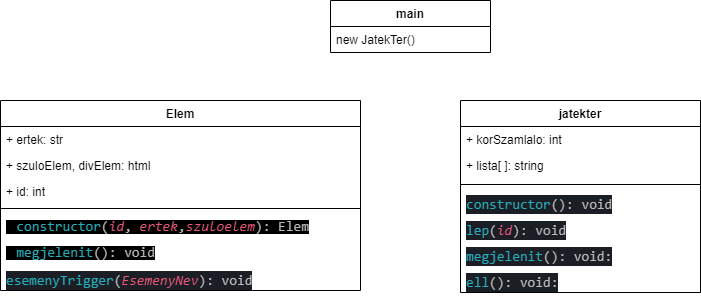

The diagram above was exported from draw.io. Its source (the exported page's mxGraphModel, read from the mxfile embedded in the PNG):
<mxGraphModel dx="880" dy="468" grid="1" gridSize="10" guides="1" tooltips="1" connect="1" arrows="1" fold="1" page="1" pageScale="1" pageWidth="827" pageHeight="1169" math="0" shadow="0">
  <root>
    <mxCell id="0" />
    <mxCell id="1" parent="0" />
    <mxCell id="tCeb3yj0GF46SsK7IxZ_-9" value="Elem" style="swimlane;fontStyle=1;align=center;verticalAlign=top;childLayout=stackLayout;horizontal=1;startSize=26;horizontalStack=0;resizeParent=1;resizeParentMax=0;resizeLast=0;collapsible=1;marginBottom=0;whiteSpace=wrap;html=1;" vertex="1" parent="1">
      <mxGeometry x="10" y="130" width="360" height="190" as="geometry" />
    </mxCell>
    <mxCell id="tCeb3yj0GF46SsK7IxZ_-10" value="+ ertek: str" style="text;strokeColor=none;fillColor=none;align=left;verticalAlign=top;spacingLeft=4;spacingRight=4;overflow=hidden;rotatable=0;points=[[0,0.5],[1,0.5]];portConstraint=eastwest;whiteSpace=wrap;html=1;" vertex="1" parent="tCeb3yj0GF46SsK7IxZ_-9">
      <mxGeometry y="26" width="360" height="26" as="geometry" />
    </mxCell>
    <mxCell id="tCeb3yj0GF46SsK7IxZ_-13" value="+ szuloElem, divElem: html" style="text;strokeColor=none;fillColor=none;align=left;verticalAlign=top;spacingLeft=4;spacingRight=4;overflow=hidden;rotatable=0;points=[[0,0.5],[1,0.5]];portConstraint=eastwest;whiteSpace=wrap;html=1;" vertex="1" parent="tCeb3yj0GF46SsK7IxZ_-9">
      <mxGeometry y="52" width="360" height="26" as="geometry" />
    </mxCell>
    <mxCell id="tCeb3yj0GF46SsK7IxZ_-14" value="+ id: int" style="text;strokeColor=none;fillColor=none;align=left;verticalAlign=top;spacingLeft=4;spacingRight=4;overflow=hidden;rotatable=0;points=[[0,0.5],[1,0.5]];portConstraint=eastwest;whiteSpace=wrap;html=1;" vertex="1" parent="tCeb3yj0GF46SsK7IxZ_-9">
      <mxGeometry y="78" width="360" height="26" as="geometry" />
    </mxCell>
    <mxCell id="tCeb3yj0GF46SsK7IxZ_-11" value="" style="line;strokeWidth=1;fillColor=none;align=left;verticalAlign=middle;spacingTop=-1;spacingLeft=3;spacingRight=3;rotatable=0;labelPosition=right;points=[];portConstraint=eastwest;strokeColor=inherit;" vertex="1" parent="tCeb3yj0GF46SsK7IxZ_-9">
      <mxGeometry y="104" width="360" height="8" as="geometry" />
    </mxCell>
    <mxCell id="tCeb3yj0GF46SsK7IxZ_-12" value="&lt;span style=&quot;background-color: rgb(0, 0, 0);&quot;&gt;+&amp;nbsp;&lt;span style=&quot;font-family: Consolas, &amp;quot;Courier New&amp;quot;, monospace; font-size: 14px; white-space: pre; color: rgb(37, 176, 188);&quot;&gt;constructor&lt;/span&gt;&lt;span style=&quot;color: rgb(187, 187, 187); font-family: Consolas, &amp;quot;Courier New&amp;quot;, monospace; font-size: 14px; white-space: pre;&quot;&gt;(&lt;/span&gt;&lt;span style=&quot;font-family: Consolas, &amp;quot;Courier New&amp;quot;, monospace; font-size: 14px; white-space: pre; color: rgb(233, 86, 120); font-style: italic;&quot;&gt;id&lt;/span&gt;&lt;span style=&quot;color: rgb(187, 187, 187); font-family: Consolas, &amp;quot;Courier New&amp;quot;, monospace; font-size: 14px; white-space: pre;&quot;&gt;,&lt;/span&gt;&lt;span style=&quot;font-family: Consolas, &amp;quot;Courier New&amp;quot;, monospace; font-size: 14px; white-space: pre; color: rgb(233, 86, 120);&quot;&gt; &lt;/span&gt;&lt;span style=&quot;font-family: Consolas, &amp;quot;Courier New&amp;quot;, monospace; font-size: 14px; white-space: pre; color: rgb(233, 86, 120); font-style: italic;&quot;&gt;ertek&lt;/span&gt;&lt;span style=&quot;color: rgb(187, 187, 187); font-family: Consolas, &amp;quot;Courier New&amp;quot;, monospace; font-size: 14px; white-space: pre;&quot;&gt;,&lt;/span&gt;&lt;span style=&quot;font-family: Consolas, &amp;quot;Courier New&amp;quot;, monospace; font-size: 14px; white-space: pre; color: rgb(233, 86, 120); font-style: italic;&quot;&gt;szuloelem&lt;/span&gt;&lt;span style=&quot;color: rgb(187, 187, 187); font-family: Consolas, &amp;quot;Courier New&amp;quot;, monospace; font-size: 14px; white-space: pre;&quot;&gt;): &lt;/span&gt;&lt;span style=&quot;color: rgb(187, 187, 187); font-family: Consolas, &amp;quot;Courier New&amp;quot;, monospace; font-size: 14px; white-space: pre;&quot;&gt;Elem&lt;/span&gt;&lt;/span&gt;&lt;div&gt;&lt;span style=&quot;background-color: rgb(28, 30, 38); color: rgb(187, 187, 187); font-family: Consolas, &amp;quot;Courier New&amp;quot;, monospace; font-size: 14px; white-space: pre;&quot;&gt;&lt;br&gt;&lt;/span&gt;&lt;/div&gt;" style="text;strokeColor=none;fillColor=none;align=left;verticalAlign=top;spacingLeft=4;spacingRight=4;overflow=hidden;rotatable=0;points=[[0,0.5],[1,0.5]];portConstraint=eastwest;whiteSpace=wrap;html=1;" vertex="1" parent="tCeb3yj0GF46SsK7IxZ_-9">
      <mxGeometry y="112" width="360" height="26" as="geometry" />
    </mxCell>
    <mxCell id="tCeb3yj0GF46SsK7IxZ_-16" value="&lt;span style=&quot;background-color: rgb(0, 0, 0);&quot;&gt;+&amp;nbsp;&lt;span style=&quot;font-family: Consolas, &amp;quot;Courier New&amp;quot;, monospace; font-size: 14px; white-space: pre; color: rgb(37, 176, 188);&quot;&gt;megjelenit&lt;/span&gt;&lt;span style=&quot;color: rgb(187, 187, 187); font-family: Consolas, &amp;quot;Courier New&amp;quot;, monospace; font-size: 14px; white-space: pre;&quot;&gt;()&lt;/span&gt;&lt;span style=&quot;color: rgb(187, 187, 187); font-family: Consolas, &amp;quot;Courier New&amp;quot;, monospace; font-size: 14px; white-space: pre;&quot;&gt;: &lt;/span&gt;&lt;span style=&quot;color: rgb(187, 187, 187); font-family: Consolas, &amp;quot;Courier New&amp;quot;, monospace; font-size: 14px; white-space: pre;&quot;&gt;void&lt;/span&gt;&lt;br&gt;&lt;/span&gt;&lt;div&gt;&lt;span style=&quot;background-color: rgb(28, 30, 38); color: rgb(187, 187, 187); font-family: Consolas, &amp;quot;Courier New&amp;quot;, monospace; font-size: 14px; white-space: pre;&quot;&gt;&lt;br&gt;&lt;/span&gt;&lt;/div&gt;" style="text;strokeColor=none;fillColor=none;align=left;verticalAlign=top;spacingLeft=4;spacingRight=4;overflow=hidden;rotatable=0;points=[[0,0.5],[1,0.5]];portConstraint=eastwest;whiteSpace=wrap;html=1;" vertex="1" parent="tCeb3yj0GF46SsK7IxZ_-9">
      <mxGeometry y="138" width="360" height="26" as="geometry" />
    </mxCell>
    <mxCell id="tCeb3yj0GF46SsK7IxZ_-17" value="&lt;div&gt;&lt;div style=&quot;color: rgb(187, 187, 187); background-color: rgb(28, 30, 38); font-family: Consolas, &amp;quot;Courier New&amp;quot;, monospace; font-size: 14px; line-height: 19px; white-space: pre;&quot;&gt;&lt;span style=&quot;color: #25b0bc;&quot;&gt;esemenyTrigger&lt;/span&gt;(&lt;span style=&quot;color: #e95678;font-style: italic;&quot;&gt;EsemenyNev&lt;/span&gt;): void&lt;/div&gt;&lt;/div&gt;" style="text;strokeColor=none;fillColor=none;align=left;verticalAlign=top;spacingLeft=4;spacingRight=4;overflow=hidden;rotatable=0;points=[[0,0.5],[1,0.5]];portConstraint=eastwest;whiteSpace=wrap;html=1;" vertex="1" parent="tCeb3yj0GF46SsK7IxZ_-9">
      <mxGeometry y="164" width="360" height="26" as="geometry" />
    </mxCell>
    <mxCell id="tCeb3yj0GF46SsK7IxZ_-18" value="jatekter&lt;div&gt;&lt;br&gt;&lt;/div&gt;" style="swimlane;fontStyle=1;align=center;verticalAlign=top;childLayout=stackLayout;horizontal=1;startSize=26;horizontalStack=0;resizeParent=1;resizeParentMax=0;resizeLast=0;collapsible=1;marginBottom=0;whiteSpace=wrap;html=1;" vertex="1" parent="1">
      <mxGeometry x="470" y="130" width="240" height="192" as="geometry" />
    </mxCell>
    <mxCell id="tCeb3yj0GF46SsK7IxZ_-19" value="+ korSzamlalo: int" style="text;strokeColor=none;fillColor=none;align=left;verticalAlign=top;spacingLeft=4;spacingRight=4;overflow=hidden;rotatable=0;points=[[0,0.5],[1,0.5]];portConstraint=eastwest;whiteSpace=wrap;html=1;" vertex="1" parent="tCeb3yj0GF46SsK7IxZ_-18">
      <mxGeometry y="26" width="240" height="26" as="geometry" />
    </mxCell>
    <mxCell id="tCeb3yj0GF46SsK7IxZ_-22" value="+ lista[ ]: string" style="text;strokeColor=none;fillColor=none;align=left;verticalAlign=top;spacingLeft=4;spacingRight=4;overflow=hidden;rotatable=0;points=[[0,0.5],[1,0.5]];portConstraint=eastwest;whiteSpace=wrap;html=1;" vertex="1" parent="tCeb3yj0GF46SsK7IxZ_-18">
      <mxGeometry y="52" width="240" height="28" as="geometry" />
    </mxCell>
    <mxCell id="tCeb3yj0GF46SsK7IxZ_-20" value="" style="line;strokeWidth=1;fillColor=none;align=left;verticalAlign=middle;spacingTop=-1;spacingLeft=3;spacingRight=3;rotatable=0;labelPosition=right;points=[];portConstraint=eastwest;strokeColor=inherit;" vertex="1" parent="tCeb3yj0GF46SsK7IxZ_-18">
      <mxGeometry y="80" width="240" height="8" as="geometry" />
    </mxCell>
    <mxCell id="tCeb3yj0GF46SsK7IxZ_-21" value="&lt;div style=&quot;color: rgb(187, 187, 187); background-color: rgb(28, 30, 38); font-family: Consolas, &amp;quot;Courier New&amp;quot;, monospace; font-size: 14px; line-height: 19px; white-space: pre;&quot;&gt;&lt;span style=&quot;color: #25b0bc;&quot;&gt;constructor&lt;/span&gt;(): void&lt;/div&gt;" style="text;strokeColor=none;fillColor=none;align=left;verticalAlign=top;spacingLeft=4;spacingRight=4;overflow=hidden;rotatable=0;points=[[0,0.5],[1,0.5]];portConstraint=eastwest;whiteSpace=wrap;html=1;" vertex="1" parent="tCeb3yj0GF46SsK7IxZ_-18">
      <mxGeometry y="88" width="240" height="26" as="geometry" />
    </mxCell>
    <mxCell id="tCeb3yj0GF46SsK7IxZ_-23" value="&lt;div style=&quot;color: rgb(187, 187, 187); background-color: rgb(28, 30, 38); font-family: Consolas, &amp;quot;Courier New&amp;quot;, monospace; font-size: 14px; line-height: 19px; white-space: pre;&quot;&gt;&lt;div style=&quot;line-height: 19px;&quot;&gt;&lt;span style=&quot;color: #25b0bc;&quot;&gt;lep&lt;/span&gt;(&lt;span style=&quot;color: #e95678;font-style: italic;&quot;&gt;id&lt;/span&gt;): void&lt;/div&gt;&lt;/div&gt;" style="text;strokeColor=none;fillColor=none;align=left;verticalAlign=top;spacingLeft=4;spacingRight=4;overflow=hidden;rotatable=0;points=[[0,0.5],[1,0.5]];portConstraint=eastwest;whiteSpace=wrap;html=1;" vertex="1" parent="tCeb3yj0GF46SsK7IxZ_-18">
      <mxGeometry y="114" width="240" height="26" as="geometry" />
    </mxCell>
    <mxCell id="tCeb3yj0GF46SsK7IxZ_-24" value="&lt;div style=&quot;color: rgb(187, 187, 187); background-color: rgb(28, 30, 38); font-family: Consolas, &amp;quot;Courier New&amp;quot;, monospace; font-size: 14px; line-height: 19px; white-space: pre;&quot;&gt;&lt;div style=&quot;line-height: 19px;&quot;&gt;&lt;span style=&quot;color: rgb(37, 176, 188);&quot;&gt;megjelenit&lt;/span&gt;(): void:&lt;/div&gt;&lt;/div&gt;" style="text;strokeColor=none;fillColor=none;align=left;verticalAlign=top;spacingLeft=4;spacingRight=4;overflow=hidden;rotatable=0;points=[[0,0.5],[1,0.5]];portConstraint=eastwest;whiteSpace=wrap;html=1;" vertex="1" parent="tCeb3yj0GF46SsK7IxZ_-18">
      <mxGeometry y="140" width="240" height="26" as="geometry" />
    </mxCell>
    <mxCell id="tCeb3yj0GF46SsK7IxZ_-25" value="&lt;div style=&quot;color: rgb(187, 187, 187); background-color: rgb(28, 30, 38); font-family: Consolas, &amp;quot;Courier New&amp;quot;, monospace; font-size: 14px; line-height: 19px; white-space: pre;&quot;&gt;&lt;div style=&quot;line-height: 19px;&quot;&gt;&lt;span style=&quot;color: rgb(37, 176, 188);&quot;&gt;ell&lt;/span&gt;(): void:&lt;/div&gt;&lt;/div&gt;" style="text;strokeColor=none;fillColor=none;align=left;verticalAlign=top;spacingLeft=4;spacingRight=4;overflow=hidden;rotatable=0;points=[[0,0.5],[1,0.5]];portConstraint=eastwest;whiteSpace=wrap;html=1;" vertex="1" parent="tCeb3yj0GF46SsK7IxZ_-18">
      <mxGeometry y="166" width="240" height="26" as="geometry" />
    </mxCell>
    <mxCell id="tCeb3yj0GF46SsK7IxZ_-26" value="main" style="swimlane;fontStyle=1;align=center;verticalAlign=top;childLayout=stackLayout;horizontal=1;startSize=26;horizontalStack=0;resizeParent=1;resizeParentMax=0;resizeLast=0;collapsible=1;marginBottom=0;whiteSpace=wrap;html=1;" vertex="1" parent="1">
      <mxGeometry x="340" y="30" width="160" height="52" as="geometry" />
    </mxCell>
    <mxCell id="tCeb3yj0GF46SsK7IxZ_-27" value="new JatekTer()" style="text;strokeColor=none;fillColor=none;align=left;verticalAlign=top;spacingLeft=4;spacingRight=4;overflow=hidden;rotatable=0;points=[[0,0.5],[1,0.5]];portConstraint=eastwest;whiteSpace=wrap;html=1;" vertex="1" parent="tCeb3yj0GF46SsK7IxZ_-26">
      <mxGeometry y="26" width="160" height="26" as="geometry" />
    </mxCell>
  </root>
</mxGraphModel>